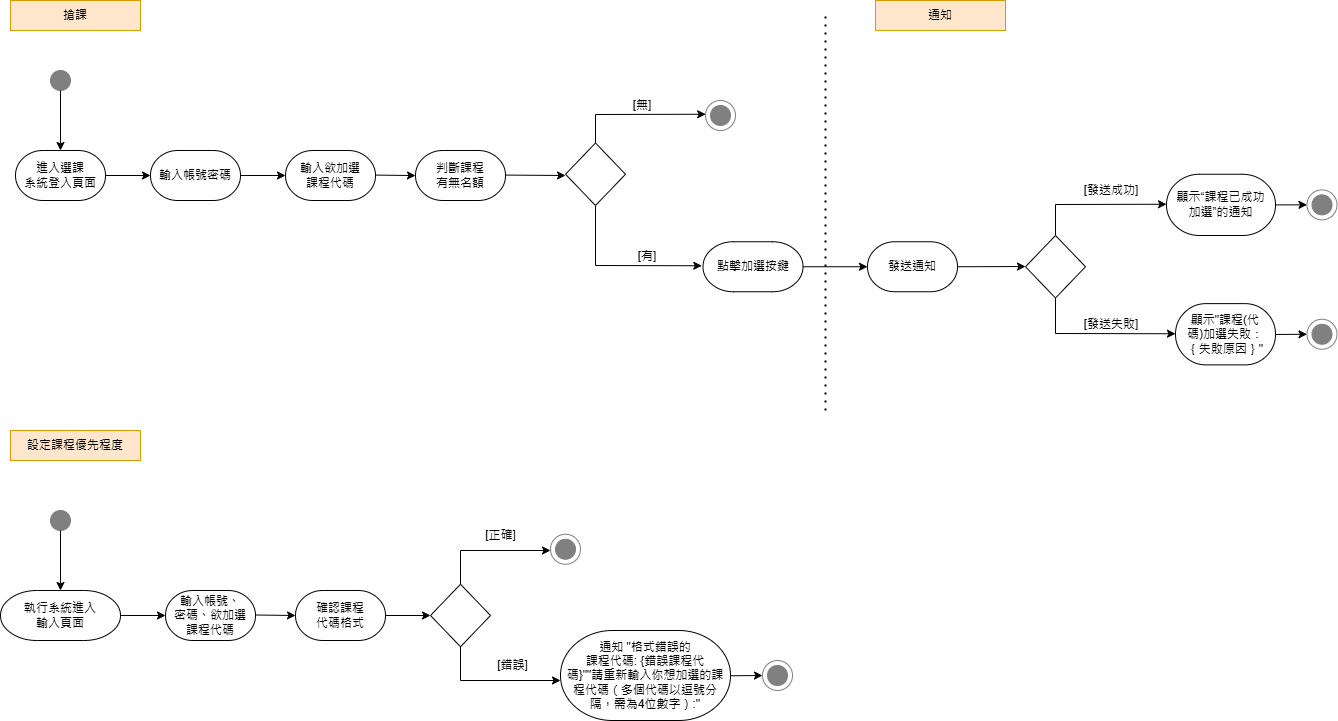

The diagram above was exported from draw.io. Its source (the exported page's mxGraphModel, read from the mxfile embedded in the PNG):
<mxGraphModel dx="1212" dy="662" grid="1" gridSize="10" guides="1" tooltips="1" connect="1" arrows="1" fold="1" page="1" pageScale="1" pageWidth="827" pageHeight="1169" math="0" shadow="0">
  <root>
    <mxCell id="0" />
    <mxCell id="1" parent="0" />
    <mxCell id="9IVNXwHXyLinXQgoOG6Q-1" value="" style="ellipse;whiteSpace=wrap;html=1;aspect=fixed;fillColor=#808080;strokeColor=#808080;" parent="1" vertex="1">
      <mxGeometry x="80" y="180" width="20" height="20" as="geometry" />
    </mxCell>
    <mxCell id="9IVNXwHXyLinXQgoOG6Q-2" value="" style="endArrow=classic;html=1;rounded=0;entryX=0.5;entryY=0;entryDx=0;entryDy=0;entryPerimeter=0;" parent="1" source="9IVNXwHXyLinXQgoOG6Q-1" target="lemRK8mg_ATDCxeeVuMU-3" edge="1">
      <mxGeometry width="50" height="50" relative="1" as="geometry">
        <mxPoint x="370" y="470" as="sourcePoint" />
        <mxPoint x="80" y="260" as="targetPoint" />
      </mxGeometry>
    </mxCell>
    <mxCell id="9IVNXwHXyLinXQgoOG6Q-3" value="" style="ellipse;whiteSpace=wrap;html=1;aspect=fixed;fillColor=#808080;strokeColor=#808080;" parent="1" vertex="1">
      <mxGeometry x="740" y="215" width="20" height="20" as="geometry" />
    </mxCell>
    <mxCell id="9IVNXwHXyLinXQgoOG6Q-4" value="" style="ellipse;whiteSpace=wrap;html=1;aspect=fixed;fillColor=none;strokeColor=#808080;" parent="1" vertex="1">
      <mxGeometry x="735" y="210" width="30" height="30" as="geometry" />
    </mxCell>
    <mxCell id="paarPg8i8Lh9PtGEHvyq-1" value="搶課" style="text;html=1;align=center;verticalAlign=middle;whiteSpace=wrap;rounded=0;fillColor=#ffe6cc;strokeColor=#d79b00;" parent="1" vertex="1">
      <mxGeometry x="40" y="110" width="130" height="30" as="geometry" />
    </mxCell>
    <mxCell id="lemRK8mg_ATDCxeeVuMU-3" value="進入&lt;span style=&quot;background-color: transparent; color: light-dark(rgb(0, 0, 0), rgb(255, 255, 255));&quot;&gt;選課&lt;/span&gt;&lt;div&gt;&lt;span style=&quot;background-color: transparent; color: light-dark(rgb(0, 0, 0), rgb(255, 255, 255));&quot;&gt;系統登入頁面&lt;/span&gt;&lt;/div&gt;" style="strokeWidth=1;html=1;shape=mxgraph.flowchart.terminator;whiteSpace=wrap;" parent="1" vertex="1">
      <mxGeometry x="45" y="260" width="90" height="50" as="geometry" />
    </mxCell>
    <mxCell id="lemRK8mg_ATDCxeeVuMU-4" value="" style="endArrow=classic;html=1;rounded=0;exitX=1;exitY=0.5;exitDx=0;exitDy=0;exitPerimeter=0;" parent="1" source="lemRK8mg_ATDCxeeVuMU-3" edge="1">
      <mxGeometry width="50" height="50" relative="1" as="geometry">
        <mxPoint x="89.58" y="310" as="sourcePoint" />
        <mxPoint x="180" y="285" as="targetPoint" />
      </mxGeometry>
    </mxCell>
    <mxCell id="9IVNXwHXyLinXQgoOG6Q-5" value="輸入帳號密碼" style="strokeWidth=1;html=1;shape=mxgraph.flowchart.terminator;whiteSpace=wrap;" parent="1" vertex="1">
      <mxGeometry x="180" y="260" width="90" height="50" as="geometry" />
    </mxCell>
    <mxCell id="paarPg8i8Lh9PtGEHvyq-4" value="[有]" style="text;html=1;align=center;verticalAlign=middle;whiteSpace=wrap;rounded=0;" parent="1" vertex="1">
      <mxGeometry x="661.3999999999999" y="351.25" width="32.4" height="30" as="geometry" />
    </mxCell>
    <mxCell id="9IVNXwHXyLinXQgoOG6Q-6" value="" style="endArrow=classic;html=1;rounded=0;exitX=1;exitY=0.5;exitDx=0;exitDy=0;exitPerimeter=0;" parent="1" edge="1">
      <mxGeometry width="50" height="50" relative="1" as="geometry">
        <mxPoint x="405" y="284.58" as="sourcePoint" />
        <mxPoint x="445.00000000000006" y="285.08" as="targetPoint" />
      </mxGeometry>
    </mxCell>
    <mxCell id="9IVNXwHXyLinXQgoOG6Q-22" value="點擊加選按鍵" style="strokeWidth=1;html=1;shape=mxgraph.flowchart.terminator;whiteSpace=wrap;" parent="1" vertex="1">
      <mxGeometry x="732.5" y="351.25" width="100" height="50" as="geometry" />
    </mxCell>
    <mxCell id="paarPg8i8Lh9PtGEHvyq-7" value="" style="endArrow=classic;html=1;rounded=0;exitX=0.5;exitY=1;exitDx=0;exitDy=0;" parent="1" source="9IVNXwHXyLinXQgoOG6Q-23" edge="1">
      <mxGeometry width="50" height="50" relative="1" as="geometry">
        <mxPoint x="623.8999999999999" y="375" as="sourcePoint" />
        <mxPoint x="731.3" y="375.25" as="targetPoint" />
        <Array as="points">
          <mxPoint x="625" y="375" />
        </Array>
      </mxGeometry>
    </mxCell>
    <mxCell id="9IVNXwHXyLinXQgoOG6Q-23" value="" style="rhombus;whiteSpace=wrap;html=1;" parent="1" vertex="1">
      <mxGeometry x="595" y="252.5" width="60" height="62.5" as="geometry" />
    </mxCell>
    <mxCell id="9IVNXwHXyLinXQgoOG6Q-25" value="[無]" style="text;html=1;align=center;verticalAlign=middle;whiteSpace=wrap;rounded=0;" parent="1" vertex="1">
      <mxGeometry x="655" y="200" width="33.8" height="30" as="geometry" />
    </mxCell>
    <mxCell id="9IVNXwHXyLinXQgoOG6Q-26" value="" style="endArrow=classic;html=1;rounded=0;endFill=1;exitX=0.5;exitY=0;exitDx=0;exitDy=0;" parent="1" source="9IVNXwHXyLinXQgoOG6Q-23" edge="1">
      <mxGeometry width="50" height="50" relative="1" as="geometry">
        <mxPoint x="625.2" y="223.75" as="sourcePoint" />
        <mxPoint x="735.2" y="223.75" as="targetPoint" />
        <Array as="points">
          <mxPoint x="625" y="224" />
        </Array>
      </mxGeometry>
    </mxCell>
    <mxCell id="9IVNXwHXyLinXQgoOG6Q-28" value="判斷課程&lt;div&gt;有無名額&lt;/div&gt;" style="strokeWidth=1;html=1;shape=mxgraph.flowchart.terminator;whiteSpace=wrap;" parent="1" vertex="1">
      <mxGeometry x="445.00000000000006" y="260" width="90" height="50" as="geometry" />
    </mxCell>
    <mxCell id="9IVNXwHXyLinXQgoOG6Q-29" value="" style="endArrow=classic;html=1;rounded=0;endFill=1;" parent="1" edge="1">
      <mxGeometry width="50" height="50" relative="1" as="geometry">
        <mxPoint x="535" y="284.58000000000004" as="sourcePoint" />
        <mxPoint x="595" y="285" as="targetPoint" />
      </mxGeometry>
    </mxCell>
    <mxCell id="9IVNXwHXyLinXQgoOG6Q-30" value="發送通知" style="strokeWidth=1;html=1;shape=mxgraph.flowchart.terminator;whiteSpace=wrap;" parent="1" vertex="1">
      <mxGeometry x="897" y="351.25" width="90" height="50" as="geometry" />
    </mxCell>
    <mxCell id="9IVNXwHXyLinXQgoOG6Q-32" value="" style="endArrow=classic;html=1;rounded=0;endFill=1;exitX=1;exitY=0.5;exitDx=0;exitDy=0;exitPerimeter=0;" parent="1" source="9IVNXwHXyLinXQgoOG6Q-30" edge="1">
      <mxGeometry width="50" height="50" relative="1" as="geometry">
        <mxPoint x="1315" y="170" as="sourcePoint" />
        <mxPoint x="1055" y="376" as="targetPoint" />
      </mxGeometry>
    </mxCell>
    <mxCell id="paarPg8i8Lh9PtGEHvyq-9" value="" style="endArrow=classic;html=1;rounded=0;exitX=1;exitY=0.5;exitDx=0;exitDy=0;exitPerimeter=0;entryX=0;entryY=0.5;entryDx=0;entryDy=0;entryPerimeter=0;" parent="1" source="9IVNXwHXyLinXQgoOG6Q-22" target="9IVNXwHXyLinXQgoOG6Q-30" edge="1">
      <mxGeometry width="50" height="50" relative="1" as="geometry">
        <mxPoint x="1022.4000000000001" y="404.71" as="sourcePoint" />
        <mxPoint x="1062" y="416" as="targetPoint" />
      </mxGeometry>
    </mxCell>
    <mxCell id="paarPg8i8Lh9PtGEHvyq-13" value="設定課程優先程度" style="text;html=1;align=center;verticalAlign=middle;whiteSpace=wrap;rounded=0;fillColor=#ffe6cc;strokeColor=#d79b00;" parent="1" vertex="1">
      <mxGeometry x="40" y="540" width="130" height="30" as="geometry" />
    </mxCell>
    <mxCell id="9IVNXwHXyLinXQgoOG6Q-33" value="" style="ellipse;whiteSpace=wrap;html=1;aspect=fixed;fillColor=#808080;strokeColor=#808080;" parent="1" vertex="1">
      <mxGeometry x="80" y="620" width="20" height="20" as="geometry" />
    </mxCell>
    <mxCell id="9IVNXwHXyLinXQgoOG6Q-34" value="" style="endArrow=classic;html=1;rounded=0;entryX=0.5;entryY=0;entryDx=0;entryDy=0;entryPerimeter=0;" parent="1" source="9IVNXwHXyLinXQgoOG6Q-33" target="9IVNXwHXyLinXQgoOG6Q-37" edge="1">
      <mxGeometry width="50" height="50" relative="1" as="geometry">
        <mxPoint x="385" y="910" as="sourcePoint" />
        <mxPoint x="95" y="700" as="targetPoint" />
      </mxGeometry>
    </mxCell>
    <mxCell id="9IVNXwHXyLinXQgoOG6Q-37" value="&lt;div&gt;&lt;span style=&quot;background-color: initial;&quot;&gt;執行系統進入&lt;/span&gt;&lt;/div&gt;&lt;div&gt;&lt;span style=&quot;background-color: initial;&quot;&gt;輸入頁面&lt;/span&gt;&lt;/div&gt;" style="strokeWidth=1;html=1;shape=mxgraph.flowchart.terminator;whiteSpace=wrap;" parent="1" vertex="1">
      <mxGeometry x="30" y="700" width="120" height="50" as="geometry" />
    </mxCell>
    <mxCell id="9IVNXwHXyLinXQgoOG6Q-38" value="" style="endArrow=classic;html=1;rounded=0;exitX=1;exitY=0.5;exitDx=0;exitDy=0;exitPerimeter=0;" parent="1" source="9IVNXwHXyLinXQgoOG6Q-37" edge="1">
      <mxGeometry width="50" height="50" relative="1" as="geometry">
        <mxPoint x="104.57999999999998" y="750" as="sourcePoint" />
        <mxPoint x="195" y="725" as="targetPoint" />
      </mxGeometry>
    </mxCell>
    <mxCell id="9IVNXwHXyLinXQgoOG6Q-39" value="輸入帳號、&lt;div&gt;密碼、欲加選&lt;div&gt;課程代碼&lt;/div&gt;&lt;/div&gt;" style="strokeWidth=1;html=1;shape=mxgraph.flowchart.terminator;whiteSpace=wrap;" parent="1" vertex="1">
      <mxGeometry x="195" y="700" width="90" height="50" as="geometry" />
    </mxCell>
    <mxCell id="9IVNXwHXyLinXQgoOG6Q-41" value="" style="endArrow=classic;html=1;rounded=0;exitX=1;exitY=0.5;exitDx=0;exitDy=0;exitPerimeter=0;" parent="1" edge="1">
      <mxGeometry width="50" height="50" relative="1" as="geometry">
        <mxPoint x="285" y="724.5" as="sourcePoint" />
        <mxPoint x="325" y="725" as="targetPoint" />
      </mxGeometry>
    </mxCell>
    <mxCell id="9IVNXwHXyLinXQgoOG6Q-57" value="[正確]" style="text;html=1;align=center;verticalAlign=middle;whiteSpace=wrap;rounded=0;" parent="1" vertex="1">
      <mxGeometry x="508.19999999999993" y="630" width="45.2" height="30" as="geometry" />
    </mxCell>
    <mxCell id="9IVNXwHXyLinXQgoOG6Q-60" value="&lt;span style=&quot;background-color: light-dark(#ffffff, var(--ge-dark-color, #121212));&quot;&gt;確認課程&lt;/span&gt;&lt;div&gt;&lt;span style=&quot;background-color: light-dark(#ffffff, var(--ge-dark-color, #121212));&quot;&gt;代碼格式&lt;/span&gt;&lt;/div&gt;" style="strokeWidth=1;html=1;shape=mxgraph.flowchart.terminator;whiteSpace=wrap;" parent="1" vertex="1">
      <mxGeometry x="325" y="700" width="90" height="50" as="geometry" />
    </mxCell>
    <mxCell id="9IVNXwHXyLinXQgoOG6Q-61" value="" style="endArrow=classic;html=1;rounded=0;endFill=1;exitX=0.5;exitY=0;exitDx=0;exitDy=0;" parent="1" source="9IVNXwHXyLinXQgoOG6Q-55" edge="1">
      <mxGeometry width="50" height="50" relative="1" as="geometry">
        <mxPoint x="569.9977103718197" y="621.5288649706458" as="sourcePoint" />
        <mxPoint x="580" y="660" as="targetPoint" />
        <Array as="points">
          <mxPoint x="490" y="660" />
        </Array>
      </mxGeometry>
    </mxCell>
    <mxCell id="hWo2cFUvBuOIuwnvwP8e-7" value="" style="endArrow=classic;html=1;rounded=0;endFill=1;exitX=0.5;exitY=1;exitDx=0;exitDy=0;" parent="1" source="9IVNXwHXyLinXQgoOG6Q-55" edge="1">
      <mxGeometry width="50" height="50" relative="1" as="geometry">
        <mxPoint x="692.9" y="703.4300000000001" as="sourcePoint" />
        <mxPoint x="590" y="790" as="targetPoint" />
        <Array as="points">
          <mxPoint x="490" y="790" />
        </Array>
      </mxGeometry>
    </mxCell>
    <mxCell id="9IVNXwHXyLinXQgoOG6Q-55" value="" style="rhombus;whiteSpace=wrap;html=1;" parent="1" vertex="1">
      <mxGeometry x="460" y="693.75" width="60" height="62.5" as="geometry" />
    </mxCell>
    <mxCell id="nVZ-5gDBM5QoCZIJimRJ-1" value="&lt;div&gt;&lt;span style=&quot;background-color: light-dark(#ffffff, var(--ge-dark-color, #121212));&quot;&gt;通知 &quot;格式錯誤的&lt;/span&gt;&lt;/div&gt;&lt;div&gt;&lt;span style=&quot;background-color: light-dark(#ffffff, var(--ge-dark-color, #121212));&quot;&gt;課&lt;span style=&quot;color: light-dark(rgb(0, 0, 0), rgb(255, 255, 255));&quot;&gt;程代碼: {錯誤課程代&lt;/span&gt;&lt;/span&gt;&lt;/div&gt;&lt;div&gt;&lt;span style=&quot;background-color: light-dark(#ffffff, var(--ge-dark-color, #121212));&quot;&gt;&lt;span style=&quot;color: light-dark(rgb(0, 0, 0), rgb(255, 255, 255));&quot;&gt;碼&lt;/span&gt;&lt;span style=&quot;color: light-dark(rgb(0, 0, 0), rgb(255, 255, 255));&quot;&gt;}&quot;&lt;/span&gt;&lt;span style=&quot;color: light-dark(rgb(0, 0, 0), rgb(255, 255, 255));&quot;&gt;&quot;請重新輸入你想&lt;/span&gt;&lt;span style=&quot;color: light-dark(rgb(0, 0, 0), rgb(255, 255, 255));&quot;&gt;加選&lt;/span&gt;&lt;span style=&quot;color: light-dark(rgb(0, 0, 0), rgb(255, 255, 255));&quot;&gt;的&lt;/span&gt;&lt;span style=&quot;color: light-dark(rgb(0, 0, 0), rgb(255, 255, 255));&quot;&gt;課&lt;/span&gt;&lt;/span&gt;&lt;/div&gt;&lt;div&gt;&lt;span style=&quot;background-color: light-dark(#ffffff, var(--ge-dark-color, #121212));&quot;&gt;&lt;span style=&quot;color: light-dark(rgb(0, 0, 0), rgb(255, 255, 255));&quot;&gt;程代碼（多個&lt;/span&gt;&lt;span style=&quot;color: light-dark(rgb(0, 0, 0), rgb(255, 255, 255));&quot;&gt;代碼以逗號分&lt;/span&gt;&lt;/span&gt;&lt;/div&gt;&lt;div&gt;&lt;span style=&quot;background-color: light-dark(#ffffff, var(--ge-dark-color, #121212));&quot;&gt;&lt;span style=&quot;color: light-dark(rgb(0, 0, 0), rgb(255, 255, 255));&quot;&gt;隔，需&lt;/span&gt;&lt;span style=&quot;color: light-dark(rgb(0, 0, 0), rgb(255, 255, 255));&quot;&gt;為4位數字）:&quot;&lt;/span&gt;&lt;/span&gt;&lt;/div&gt;" style="strokeWidth=1;html=1;shape=mxgraph.flowchart.terminator;whiteSpace=wrap;" parent="1" vertex="1">
      <mxGeometry x="590" y="740" width="170" height="90" as="geometry" />
    </mxCell>
    <mxCell id="hWo2cFUvBuOIuwnvwP8e-9" value="" style="endArrow=classic;html=1;rounded=0;endFill=1;exitX=1;exitY=0.5;exitDx=0;exitDy=0;exitPerimeter=0;" parent="1" source="9IVNXwHXyLinXQgoOG6Q-60" edge="1">
      <mxGeometry width="50" height="50" relative="1" as="geometry">
        <mxPoint x="540" y="640" as="sourcePoint" />
        <mxPoint x="460" y="725" as="targetPoint" />
      </mxGeometry>
    </mxCell>
    <mxCell id="hWo2cFUvBuOIuwnvwP8e-15" value="[錯誤]" style="text;html=1;align=center;verticalAlign=middle;whiteSpace=wrap;rounded=0;" parent="1" vertex="1">
      <mxGeometry x="519.9999999999999" y="760" width="45.2" height="30" as="geometry" />
    </mxCell>
    <mxCell id="hWo2cFUvBuOIuwnvwP8e-37" value="" style="ellipse;whiteSpace=wrap;html=1;aspect=fixed;fillColor=#808080;strokeColor=#808080;" parent="1" vertex="1">
      <mxGeometry x="585" y="648.75" width="20" height="20" as="geometry" />
    </mxCell>
    <mxCell id="hWo2cFUvBuOIuwnvwP8e-38" value="" style="ellipse;whiteSpace=wrap;html=1;aspect=fixed;fillColor=none;strokeColor=#808080;" parent="1" vertex="1">
      <mxGeometry x="580" y="643.75" width="30" height="30" as="geometry" />
    </mxCell>
    <mxCell id="Ze9QaOe-uK6t970jku0A-3" value="" style="ellipse;whiteSpace=wrap;html=1;aspect=fixed;fillColor=#808080;strokeColor=#808080;" parent="1" vertex="1">
      <mxGeometry x="1341.5" y="304.37" width="20" height="20" as="geometry" />
    </mxCell>
    <mxCell id="Ze9QaOe-uK6t970jku0A-4" value="" style="ellipse;whiteSpace=wrap;html=1;aspect=fixed;fillColor=none;strokeColor=#808080;" parent="1" vertex="1">
      <mxGeometry x="1336.5" y="299.37" width="30" height="30" as="geometry" />
    </mxCell>
    <mxCell id="Ze9QaOe-uK6t970jku0A-6" value="[發送成功]" style="text;html=1;align=center;verticalAlign=middle;whiteSpace=wrap;rounded=0;" parent="1" vertex="1">
      <mxGeometry x="1096" y="285" width="90" height="30" as="geometry" />
    </mxCell>
    <mxCell id="Ze9QaOe-uK6t970jku0A-7" value="" style="endArrow=classic;html=1;rounded=0;endFill=1;exitX=0.5;exitY=0;exitDx=0;exitDy=0;" parent="1" source="Ze9QaOe-uK6t970jku0A-9" edge="1">
      <mxGeometry width="50" height="50" relative="1" as="geometry">
        <mxPoint x="1086" y="313.75" as="sourcePoint" />
        <mxPoint x="1196" y="313.75" as="targetPoint" />
        <Array as="points">
          <mxPoint x="1085" y="314" />
        </Array>
      </mxGeometry>
    </mxCell>
    <mxCell id="Ze9QaOe-uK6t970jku0A-8" value="[發送失敗]" style="text;html=1;align=center;verticalAlign=middle;whiteSpace=wrap;rounded=0;" parent="1" vertex="1">
      <mxGeometry x="1096" y="418.75" width="90" height="30" as="geometry" />
    </mxCell>
    <mxCell id="Ze9QaOe-uK6t970jku0A-9" value="" style="rhombus;whiteSpace=wrap;html=1;" parent="1" vertex="1">
      <mxGeometry x="1055" y="345" width="60" height="62.5" as="geometry" />
    </mxCell>
    <mxCell id="Ze9QaOe-uK6t970jku0A-11" value="顯示“&lt;span style=&quot;background-color: transparent; color: light-dark(rgb(0, 0, 0), rgb(255, 255, 255));&quot;&gt;課程已成功&lt;/span&gt;&lt;div&gt;加選&lt;span style=&quot;background-color: initial;&quot;&gt;”的通知&lt;/span&gt;&lt;/div&gt;" style="strokeWidth=1;html=1;shape=mxgraph.flowchart.terminator;whiteSpace=wrap;" parent="1" vertex="1">
      <mxGeometry x="1196" y="283.75" width="109" height="61.25" as="geometry" />
    </mxCell>
    <mxCell id="Ze9QaOe-uK6t970jku0A-14" value="" style="endArrow=classic;html=1;rounded=0;endFill=1;exitX=1;exitY=0.5;exitDx=0;exitDy=0;exitPerimeter=0;entryX=0;entryY=0.5;entryDx=0;entryDy=0;" parent="1" source="Ze9QaOe-uK6t970jku0A-11" target="Ze9QaOe-uK6t970jku0A-4" edge="1">
      <mxGeometry width="50" height="50" relative="1" as="geometry">
        <mxPoint x="1315" y="320.0049999999999" as="sourcePoint" />
        <mxPoint x="1216" y="329.38" as="targetPoint" />
      </mxGeometry>
    </mxCell>
    <mxCell id="Ze9QaOe-uK6t970jku0A-18" value="顯示&quot;課程(代&lt;div&gt;碼)&lt;span style=&quot;background-color: transparent; color: light-dark(rgb(0, 0, 0), rgb(255, 255, 255));&quot;&gt;加選失敗：｛失敗原因｝&quot;&lt;/span&gt;&lt;/div&gt;" style="strokeWidth=1;html=1;shape=mxgraph.flowchart.terminator;whiteSpace=wrap;" parent="1" vertex="1">
      <mxGeometry x="1205" y="413.13" width="100" height="61.25" as="geometry" />
    </mxCell>
    <mxCell id="Ze9QaOe-uK6t970jku0A-20" value="" style="endArrow=classic;html=1;rounded=0;exitX=0.5;exitY=1;exitDx=0;exitDy=0;" parent="1" source="Ze9QaOe-uK6t970jku0A-9" edge="1">
      <mxGeometry width="50" height="50" relative="1" as="geometry">
        <mxPoint x="1085" y="443.38" as="sourcePoint" />
        <mxPoint x="1205" y="443.25" as="targetPoint" />
        <Array as="points">
          <mxPoint x="1085" y="443" />
        </Array>
      </mxGeometry>
    </mxCell>
    <mxCell id="Ze9QaOe-uK6t970jku0A-26" value="" style="ellipse;whiteSpace=wrap;html=1;aspect=fixed;fillColor=#808080;strokeColor=#808080;" parent="1" vertex="1">
      <mxGeometry x="1341.5" y="433.75" width="20" height="20" as="geometry" />
    </mxCell>
    <mxCell id="Ze9QaOe-uK6t970jku0A-27" value="" style="ellipse;whiteSpace=wrap;html=1;aspect=fixed;fillColor=none;strokeColor=#808080;" parent="1" vertex="1">
      <mxGeometry x="1336.5" y="428.75" width="30" height="30" as="geometry" />
    </mxCell>
    <mxCell id="Ze9QaOe-uK6t970jku0A-29" value="" style="endArrow=classic;html=1;rounded=0;endFill=1;" parent="1" edge="1">
      <mxGeometry width="50" height="50" relative="1" as="geometry">
        <mxPoint x="1305" y="444" as="sourcePoint" />
        <mxPoint x="1336.5" y="443.75" as="targetPoint" />
      </mxGeometry>
    </mxCell>
    <mxCell id="Ibgq9v4RWu6hzZmLrte0-1" value="" style="ellipse;whiteSpace=wrap;html=1;aspect=fixed;fillColor=#808080;strokeColor=#808080;" parent="1" vertex="1">
      <mxGeometry x="797" y="775" width="20" height="20" as="geometry" />
    </mxCell>
    <mxCell id="Ibgq9v4RWu6hzZmLrte0-2" value="" style="endArrow=classic;html=1;rounded=0;endFill=1;exitX=1;exitY=0.5;exitDx=0;exitDy=0;exitPerimeter=0;entryX=0;entryY=0.5;entryDx=0;entryDy=0;" parent="1" target="Ibgq9v4RWu6hzZmLrte0-3" edge="1">
      <mxGeometry width="50" height="50" relative="1" as="geometry">
        <mxPoint x="760" y="785.25" as="sourcePoint" />
        <mxPoint x="682" y="800" as="targetPoint" />
      </mxGeometry>
    </mxCell>
    <mxCell id="Ibgq9v4RWu6hzZmLrte0-3" value="" style="ellipse;whiteSpace=wrap;html=1;aspect=fixed;fillColor=none;strokeColor=#808080;" parent="1" vertex="1">
      <mxGeometry x="792" y="770" width="30" height="30" as="geometry" />
    </mxCell>
    <mxCell id="Ibgq9v4RWu6hzZmLrte0-4" value="" style="endArrow=none;dashed=1;html=1;dashPattern=1 3;strokeWidth=2;rounded=0;" parent="1" edge="1">
      <mxGeometry width="50" height="50" relative="1" as="geometry">
        <mxPoint x="855" y="520" as="sourcePoint" />
        <mxPoint x="855" y="120" as="targetPoint" />
      </mxGeometry>
    </mxCell>
    <mxCell id="Ibgq9v4RWu6hzZmLrte0-5" value="通知" style="text;html=1;align=center;verticalAlign=middle;whiteSpace=wrap;rounded=0;fillColor=#ffe6cc;strokeColor=#d79b00;" parent="1" vertex="1">
      <mxGeometry x="905" y="110" width="130" height="30" as="geometry" />
    </mxCell>
    <mxCell id="fP8PxwTWisM5oyEeyjfy-1" value="" style="endArrow=classic;html=1;rounded=0;exitX=1;exitY=0.5;exitDx=0;exitDy=0;exitPerimeter=0;" parent="1" edge="1">
      <mxGeometry width="50" height="50" relative="1" as="geometry">
        <mxPoint x="270" y="285" as="sourcePoint" />
        <mxPoint x="315" y="285" as="targetPoint" />
      </mxGeometry>
    </mxCell>
    <mxCell id="fP8PxwTWisM5oyEeyjfy-2" value="輸入欲加選&lt;div&gt;課程代碼&lt;/div&gt;" style="strokeWidth=1;html=1;shape=mxgraph.flowchart.terminator;whiteSpace=wrap;" parent="1" vertex="1">
      <mxGeometry x="315" y="260" width="90" height="50" as="geometry" />
    </mxCell>
  </root>
</mxGraphModel>